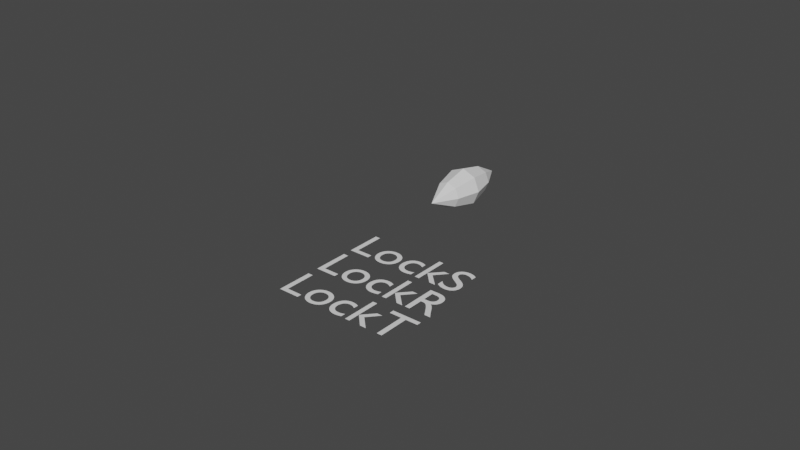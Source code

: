 # Source: icon.blend  (saved by Blender 2.92.15; exported with 4.5.12 LTS)
import bpy
from mathutils import Matrix  # noqa: F401  (used for matrix-valued properties, if any)

bpy.ops.wm.read_factory_settings(use_empty=True)
scene = bpy.context.scene
scene.name = 'Scene'

# ---- collections
col_collection = bpy.data.collections.new('Collection'); scene.collection.children.link(col_collection)
col_mesh = bpy.data.collections.new('Mesh'); scene.collection.children.link(col_mesh)
col_rig = bpy.data.collections.new('Rig'); scene.collection.children.link(col_rig)
col_collision = bpy.data.collections.new('Collision'); scene.collection.children.link(col_collision)
col_extras = bpy.data.collections.new('Extras'); scene.collection.children.link(col_extras)

# ---- world
world_world = bpy.data.worlds.new('World'); scene.world = world_world
world_world.use_nodes = True; world_world.node_tree.nodes.clear()
_N = world_world.node_tree.nodes; _L = world_world.node_tree.links
n0 = _N.new('ShaderNodeOutputWorld'); n0.name = 'World Output'; n0.location = (300, 300)
n1 = _N.new('ShaderNodeBackground'); n1.name = 'Background'; n1.location = (10, 300)
n1.inputs[0].default_value = (0.05088, 0.05088, 0.05088, 1.0)
_L.new(n1.outputs[0], n0.inputs[0])
n0.is_active_output = True
world_world.color = (0.05088, 0.05088, 0.05088)
world_world.use_sun_shadow = False
world_world.sun_shadow_jitter_overblur = 0.0

# ---- meshes
me_cs_fkik = bpy.data.meshes.new('cs_FKIK')
me_cs_fkik.from_pydata([(0.7087, -0.001752, 0.0), (0.7087, 0.006034, 0.0), (0.5523, 0.06991, 0.0), (-0.5785, 0.06991, 0.0), (-0.7349, 0.006034, 0.0), (-0.7349, -0.001752, 0.0), (-0.5785, -0.06563, 0.0), (0.5523, -0.06563, 0.0), (1.342, -0.5131, 0.0), (1.485, -0.5131, 0.0), (1.485, -0.02191, 0.0), (1.991, -0.5131, 0.0), (2.188, -0.5131, 0.0), (1.648, 0.01016, 0.0), (2.081, 0.4809, 0.0), (1.903, 0.4809, 0.0), (1.485, 0.02619, 0.0), (1.485, 0.4809, 0.0), (1.342, 0.4809, 0.0), (0.9794, 0.4809, 0.0), (1.122, 0.4809, 0.0), (1.122, -0.5131, 0.0), (0.9794, -0.5131, 0.0), (-1.651, -0.5131, 0.0), (-1.509, -0.5131, 0.0), (-1.509, -0.02191, 0.0), (-1.003, -0.5131, 0.0), (-0.8061, -0.5131, 0.0), (-1.345, 0.01016, 0.0), (-0.9125, 0.4809, 0.0), (-1.09, 0.4809, 0.0), (-1.509, 0.02619, 0.0), (-1.509, 0.4809, 0.0), (-1.651, 0.4809, 0.0), (-1.803, 0.4809, 0.0), (-2.333, 0.4809, 0.0), (-2.333, -0.5131, 0.0), (-2.191, -0.5131, 0.0), (-2.191, -0.05106, 0.0), (-1.803, -0.05106, 0.0), (-1.803, 0.0772, 0.0), (-2.191, 0.0772, 0.0), (-2.191, 0.3527, 0.0), (-1.803, 0.3527, 0.0)], [(0, 1), (1, 2), (2, 3), (3, 4), (4, 5), (5, 6), (6, 7), (7, 0), (8, 9), (9, 10), (10, 11), (11, 12), (12, 13), (13, 14), (14, 15), (15, 16), (16, 17), (17, 18), (18, 8), (19, 20), (20, 21), (21, 22), (22, 19), (23, 24), (24, 25), (25, 26), (26, 27), (27, 28), (28, 29), (29, 30), (30, 31), (31, 32), (32, 33), (33, 23), (34, 35), (35, 36), (36, 37), (37, 38), (38, 39), (39, 40), (40, 41), (41, 42), (42, 43), (43, 34)], [])
_uv = me_cs_fkik.uv_layers.new(name='UVMap')
_uv.uv.foreach_set('vector', [])
me_cs_fkik.use_remesh_fix_poles = True
me_cs_fkik.use_remesh_preserve_attributes = False
me_cs_fkik.use_mirror_vertex_groups = False
me_cs_fkik.update()
me_cs_sipyramid = bpy.data.meshes.new('cs_SiPyramid')
me_cs_sipyramid.from_pydata([(-1.0, -1.0, -1.0), (0.0, 0.0, 1.0), (1.0, -1.0, -1.0), (1.0, -1.0, -1.0), (0.0, 0.0, 1.0), (1.0, 1.0, -1.0), (1.0, 1.0, -1.0), (0.0, 0.0, 1.0), (-1.0, 1.0, -1.0), (-1.0, -1.0, -1.0), (0.0, 0.0, 1.0), (-1.0, 1.0, -1.0)], [(0, 1), (1, 2), (2, 0), (3, 4), (4, 5), (5, 3), (6, 7), (7, 8), (8, 6), (9, 10), (10, 11), (11, 9)], [])
_uv = me_cs_sipyramid.uv_layers.new(name='UVMap')
_uv.uv.foreach_set('vector', [])
me_cs_sipyramid.use_remesh_fix_poles = True
me_cs_sipyramid.use_remesh_preserve_attributes = False
me_cs_sipyramid.use_mirror_vertex_groups = False
me_cs_sipyramid.update()
me_cs_sicube = bpy.data.meshes.new('cs_SiCube')
me_cs_sicube.from_pydata([(-1.0, -1.0, 1.0), (1.0, -1.0, 1.0), (1.0, -1.0, -1.0), (-1.0, -1.0, -1.0), (-1.0, 1.0, 1.0), (1.0, 1.0, 1.0), (1.0, -1.0, 1.0), (-1.0, -1.0, 1.0), (-1.0, -1.0, -1.0), (1.0, -1.0, -1.0), (1.0, 1.0, -1.0), (-1.0, 1.0, -1.0), (1.0, -1.0, 1.0), (1.0, 1.0, 1.0), (1.0, 1.0, -1.0), (1.0, -1.0, -1.0), (1.0, 1.0, 1.0), (-1.0, 1.0, 1.0), (-1.0, 1.0, -1.0), (1.0, 1.0, -1.0), (-1.0, -1.0, -1.0), (-1.0, -1.0, 1.0), (-1.0, 1.0, 1.0), (-1.0, 1.0, -1.0)], [(0, 1), (1, 2), (2, 3), (3, 0), (4, 5), (5, 6), (6, 7), (7, 4), (8, 9), (9, 10), (10, 11), (11, 8), (12, 13), (13, 14), (14, 15), (15, 12), (16, 17), (17, 18), (18, 19), (19, 16), (20, 21), (21, 22), (22, 23), (23, 20)], [])
_uv = me_cs_sicube.uv_layers.new(name='UVMap')
_uv.uv.foreach_set('vector', [])
me_cs_sicube.use_remesh_fix_poles = True
me_cs_sicube.use_remesh_preserve_attributes = False
me_cs_sicube.use_mirror_vertex_groups = False
me_cs_sicube.update()
me_cs_siring = bpy.data.meshes.new('cs_SiRing')
me_cs_siring.from_pydata([(-1.0, 0.0, 0.0), (-0.9909, -5.93e-09, 0.1357), (-0.9643, -1.162e-08, 0.2658), (-0.9214, -1.701e-08, 0.3892), (-0.8634, -2.206e-08, 0.5046), (-0.7916, -2.671e-08, 0.611), (-0.707, -3.091e-08, 0.707), (-0.611, -3.46e-08, 0.7916), (-0.5046, -3.774e-08, 0.8634), (-0.3892, -4.028e-08, 0.9214), (-0.2658, -4.215e-08, 0.9643), (-0.1357, -4.331e-08, 0.9909), (0.0, -4.371e-08, 1.0), (0.1357, -4.331e-08, 0.9909), (0.2658, -4.215e-08, 0.9643), (0.3892, -4.028e-08, 0.9214), (0.5046, -3.774e-08, 0.8634), (0.611, -3.46e-08, 0.7916), (0.707, -3.091e-08, 0.707), (0.7916, -2.671e-08, 0.611), (0.8634, -2.206e-08, 0.5046), (0.9214, -1.701e-08, 0.3892), (0.9643, -1.162e-08, 0.2658), (0.9909, -5.93e-09, 0.1357), (1.0, 0.0, 0.0), (0.9909, 5.93e-09, -0.1357), (0.9643, 1.162e-08, -0.2658), (0.9214, 1.701e-08, -0.3892), (0.8634, 2.206e-08, -0.5046), (0.7916, 2.671e-08, -0.611), (0.707, 3.091e-08, -0.707), (0.611, 3.46e-08, -0.7916), (0.5046, 3.774e-08, -0.8634), (0.3892, 4.028e-08, -0.9214), (0.2658, 4.215e-08, -0.9643), (0.1357, 4.331e-08, -0.9909), (0.0, 4.371e-08, -1.0), (-0.1357, 4.331e-08, -0.9909), (-0.2658, 4.215e-08, -0.9643), (-0.3892, 4.028e-08, -0.9214), (-0.5046, 3.774e-08, -0.8634), (-0.611, 3.46e-08, -0.7916), (-0.707, 3.091e-08, -0.707), (-0.7916, 2.671e-08, -0.611), (-0.8634, 2.206e-08, -0.5046), (-0.9214, 1.701e-08, -0.3892), (-0.9643, 1.162e-08, -0.2658), (-0.9909, 5.93e-09, -0.1357)], [(0, 1), (1, 2), (2, 3), (3, 4), (4, 5), (5, 6), (6, 7), (7, 8), (8, 9), (9, 10), (10, 11), (11, 12), (12, 13), (13, 14), (14, 15), (15, 16), (16, 17), (17, 18), (18, 19), (19, 20), (20, 21), (21, 22), (22, 23), (23, 24), (24, 25), (25, 26), (26, 27), (27, 28), (28, 29), (29, 30), (30, 31), (31, 32), (32, 33), (33, 34), (34, 35), (35, 36), (36, 37), (37, 38), (38, 39), (39, 40), (40, 41), (41, 42), (42, 43), (43, 44), (44, 45), (45, 46), (46, 47), (47, 0)], [])
_uv = me_cs_siring.uv_layers.new(name='UVMap')
_uv.uv.foreach_set('vector', [])
me_cs_siring.use_remesh_fix_poles = True
me_cs_siring.use_remesh_preserve_attributes = False
me_cs_siring.use_mirror_vertex_groups = False
me_cs_siring.update()
me_cs_sibend = bpy.data.meshes.new('cs_Sibend')
me_cs_sibend.from_pydata([(-1.0, 1.311e-07, -5.0), (1.0, 1.311e-07, -5.0), (1.0, -1.311e-07, 5.0), (-1.0, -1.311e-07, 5.0)], [(0, 1), (1, 2), (2, 3), (3, 0)], [])
_uv = me_cs_sibend.uv_layers.new(name='UVMap')
_uv.uv.foreach_set('vector', [])
me_cs_sibend.use_remesh_fix_poles = True
me_cs_sibend.use_remesh_preserve_attributes = False
me_cs_sibend.use_mirror_vertex_groups = False
me_cs_sibend.update()
me_cs_msl = bpy.data.meshes.new('cs_Msl')
me_cs_msl.from_pydata([(-1.543e-08, -5.111e-08, 0.0), (-1.543e-08, -5.111e-08, 2.0), (-0.2753, -4.872e-08, 1.5), (0.1947, -0.1947, 0.5), (-0.1947, -0.1947, 1.5), (-3.6e-08, -0.2753, 0.5), (-3.6e-08, -0.2753, 1.5), (-0.1947, -0.1947, 0.5), (0.1947, -0.1947, 1.5), (-0.2753, -4.872e-08, 0.5), (0.2753, -6.404e-08, 1.5), (-0.1947, 0.1947, 0.5), (0.1947, 0.1947, 1.5), (-1.192e-08, 0.2753, 0.5), (-1.192e-08, 0.2753, 1.5), (-0.1947, 0.1947, 1.5), (-1.249e-08, 0.3948, 1.0), (0.2792, 0.2792, 1.0), (0.3948, -7.131e-08, 1.0), (0.2792, -0.2792, 1.0), (-4.7e-08, -0.3948, 1.0), (-0.2792, -0.2792, 1.0), (-0.3948, -4.935e-08, 1.0), (-0.2792, 0.2792, 1.0), (0.2753, -6.404e-08, 0.5), (0.1947, 0.1947, 0.5)], [], [(14, 1, 12), (12, 1, 10), (10, 1, 8), (8, 1, 6), (6, 1, 4), (4, 1, 2), (17, 12, 10, 18), (2, 1, 15), (15, 1, 14), (18, 10, 8, 19), (11, 23, 16, 13), (9, 22, 23, 11), (7, 21, 22, 9), (5, 20, 21, 7), (3, 19, 20, 5), (24, 18, 19, 3), (25, 17, 18, 24), (13, 16, 17, 25), (19, 8, 6, 20), (20, 6, 4, 21), (21, 4, 2, 22), (22, 2, 15, 23), (23, 15, 14, 16), (16, 14, 12, 17), (0, 13, 25), (0, 25, 24), (0, 24, 3), (0, 3, 5), (0, 5, 7), (0, 7, 9), (0, 9, 11), (0, 11, 13)])
me_cs_msl.use_remesh_fix_poles = True
me_cs_msl.use_remesh_preserve_attributes = False
me_cs_msl.use_mirror_vertex_groups = False
me_cs_msl.update()

# ---- curves / text
txt_text_001 = bpy.data.curves.new('Text.001', 'FONT')
txt_text_001.dimensions = '2D'
txt_text_001.body = 'LockR'
txt_text_001.use_path_clamp = True
txt_text_001.bevel_profile.use_clip = True
txt_text_002 = bpy.data.curves.new('Text.002', 'FONT')
txt_text_002.dimensions = '2D'
txt_text_002.body = 'LockT'
txt_text_002.use_path_clamp = True
txt_text_002.bevel_profile.use_clip = True
txt_text_003 = bpy.data.curves.new('Text.003', 'FONT')
txt_text_003.dimensions = '2D'
txt_text_003.body = 'LockS'
txt_text_003.use_path_clamp = True
txt_text_003.bevel_profile.use_clip = True

# ---- objects
ob_cs_fkik = bpy.data.objects.new('cs_FKIK', me_cs_fkik)
ob_text_001 = bpy.data.objects.new('Text.001', txt_text_001)
ob_text_002 = bpy.data.objects.new('Text.002', txt_text_002)
ob_text_003 = bpy.data.objects.new('Text.003', txt_text_003)
ob_cs_pyramid = bpy.data.objects.new('cs_Pyramid', me_cs_sipyramid)
ob_cs_sicube = bpy.data.objects.new('cs_SiCube', me_cs_sicube)
ob_cs_siring = bpy.data.objects.new('cs_SiRing', me_cs_siring)
ob_cs_sibend = bpy.data.objects.new('cs_Sibend', me_cs_sibend)
ob_cs_msl = bpy.data.objects.new('cs_Msl', me_cs_msl)

# ---- transforms, parenting, visibility, modifiers, constraints
ob_cs_fkik.location = (0.0, 0.0, 0.0)
ob_cs_fkik.lineart.crease_threshold = 0.0
ob_text_001.location = (0.0, -3.277, 0.0)
ob_text_001.lineart.crease_threshold = 0.0
ob_text_002.location = (0.0, -4.178, 0.0)
ob_text_002.lineart.crease_threshold = 0.0
ob_text_003.location = (0.0, -2.413, 0.0)
ob_text_003.lineart.crease_threshold = 0.0
ob_cs_pyramid.location = (0.0, 0.0, 0.0)
ob_cs_pyramid.lineart.crease_threshold = 0.0
ob_cs_sicube.location = (0.0, 0.0, 0.0)
ob_cs_sicube.lineart.crease_threshold = 0.0
ob_cs_siring.location = (0.0, 0.0, 0.0)
ob_cs_siring.lineart.crease_threshold = 0.0
ob_cs_sibend.location = (0.0, 0.0, 0.0)
ob_cs_sibend.lineart.crease_threshold = 0.0
ob_cs_msl.location = (0.0, 0.0, 0.0)
ob_cs_msl.rotation_euler = (-1.571, -0.0, 0.0)
ob_cs_msl.lineart.crease_threshold = 0.0

# ---- collection membership
col_collection.objects.link(ob_cs_fkik)
col_collection.objects.link(ob_text_001)
col_collection.objects.link(ob_text_002)
col_collection.objects.link(ob_text_003)
col_collection.objects.link(ob_cs_pyramid)
col_collection.objects.link(ob_cs_sicube)
col_collection.objects.link(ob_cs_siring)
col_collection.objects.link(ob_cs_sibend)
col_collection.objects.link(ob_cs_msl)

# ---- scene / render settings (as saved in the file)
scene.frame_start = 1; scene.frame_end = 250; scene.frame_set(1)
scene.render.engine = 'BLENDER_EEVEE_NEXT'
scene.cycles.use_denoising = False
scene.cycles.samples = 128
scene.cycles.sampling_pattern = 'TABULATED_SOBOL'
scene.cycles.use_adaptive_sampling = False
scene.cycles.use_light_tree = False
scene.view_settings.view_transform = 'Filmic'
bpy.context.view_layer.update()

# ---- added for rendering (the .blend has no active camera and no usable light): camera, sun
cam_auto = bpy.data.cameras.new('AutoCamera')
cam_auto.lens = 50.0
cam_auto.sensor_width = 36.0
cam_auto.clip_end = 1000.0
ob_auto_camera = bpy.data.objects.new('AutoCamera', cam_auto)
scene.collection.objects.link(ob_auto_camera)
ob_auto_camera.location = (11.9003, -15.2363, 9.42845)
ob_auto_camera.rotation_euler = (1.09748, -7.21219e-08, 0.694738)
scene.camera = ob_auto_camera
light_auto_sun = bpy.data.lights.new('AutoSun', 'SUN')
light_auto_sun.energy = 3.0
light_auto_sun.angle = 0.0523599
ob_auto_sun = bpy.data.objects.new('AutoSun', light_auto_sun)
scene.collection.objects.link(ob_auto_sun)
ob_auto_sun.rotation_euler = (0.872665, 0.174533, 0.523599)
bpy.context.view_layer.update()
